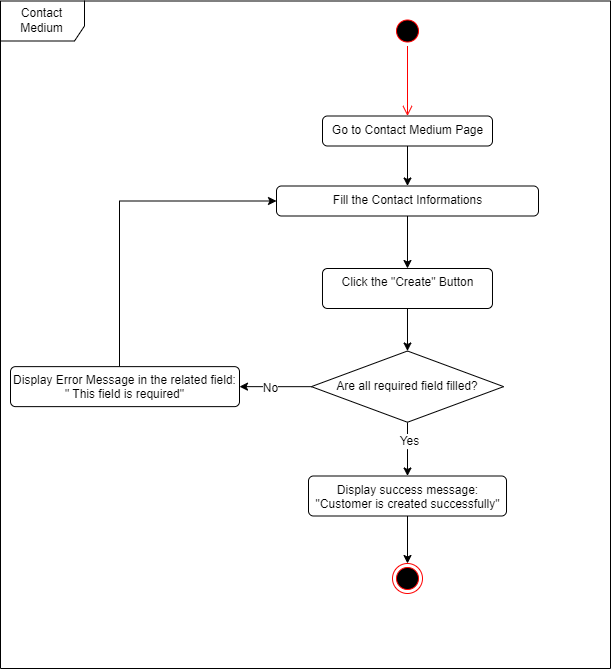

The diagram above was exported from draw.io. Its source (the exported page's mxGraphModel, read from the mxfile embedded in the PNG):
<mxGraphModel dx="1723" dy="783" grid="1" gridSize="10" guides="1" tooltips="1" connect="1" arrows="1" fold="1" page="1" pageScale="1" pageWidth="827" pageHeight="1169" math="0" shadow="0">
  <root>
    <mxCell id="0" />
    <mxCell id="1" parent="0" />
    <mxCell id="2" value="Contact Medium" style="shape=umlFrame;whiteSpace=wrap;html=1;fillColor=#FFFFFF;width=84;height=40;" vertex="1" parent="1">
      <mxGeometry x="4180" y="22.5" width="610" height="667.5" as="geometry" />
    </mxCell>
    <mxCell id="3" value="" style="ellipse;html=1;shape=endState;fillColor=#000000;strokeColor=#ff0000;" vertex="1" parent="1">
      <mxGeometry x="4572" y="585" width="30" height="30" as="geometry" />
    </mxCell>
    <mxCell id="4" value="" style="ellipse;html=1;shape=startState;fillColor=#000000;strokeColor=#ff0000;" vertex="1" parent="1">
      <mxGeometry x="4572" y="37.5" width="30" height="30" as="geometry" />
    </mxCell>
    <mxCell id="5" value="" style="edgeStyle=orthogonalEdgeStyle;html=1;verticalAlign=bottom;endArrow=open;endSize=8;strokeColor=#ff0000;rounded=0;entryX=0.5;entryY=0;entryDx=0;entryDy=0;" edge="1" source="4" target="8" parent="1">
      <mxGeometry relative="1" as="geometry">
        <mxPoint x="4531" y="137.5" as="targetPoint" />
        <Array as="points" />
      </mxGeometry>
    </mxCell>
    <mxCell id="6" value="Fill the Contact Informations" style="html=1;align=center;verticalAlign=top;rounded=1;absoluteArcSize=1;arcSize=10;dashed=0;fillColor=#FFFFFF;" vertex="1" parent="1">
      <mxGeometry x="4456" y="207.5" width="262" height="30" as="geometry" />
    </mxCell>
    <mxCell id="7" style="edgeStyle=orthogonalEdgeStyle;rounded=0;orthogonalLoop=1;jettySize=auto;html=1;" edge="1" source="8" target="6" parent="1">
      <mxGeometry relative="1" as="geometry" />
    </mxCell>
    <mxCell id="8" value="Go to Contact Medium Page" style="html=1;align=center;verticalAlign=top;rounded=1;absoluteArcSize=1;arcSize=10;dashed=0;fillColor=#FFFFFF;" vertex="1" parent="1">
      <mxGeometry x="4502" y="137.5" width="170" height="30" as="geometry" />
    </mxCell>
    <mxCell id="9" style="edgeStyle=orthogonalEdgeStyle;rounded=0;orthogonalLoop=1;jettySize=auto;html=1;entryX=1;entryY=0.5;entryDx=0;entryDy=0;fontSize=12;" edge="1" source="13" target="15" parent="1">
      <mxGeometry relative="1" as="geometry" />
    </mxCell>
    <mxCell id="10" value="No" style="edgeLabel;html=1;align=center;verticalAlign=middle;resizable=0;points=[];fontSize=12;" vertex="1" connectable="0" parent="9">
      <mxGeometry x="0.1466" y="1" relative="1" as="geometry">
        <mxPoint as="offset" />
      </mxGeometry>
    </mxCell>
    <mxCell id="11" style="edgeStyle=orthogonalEdgeStyle;rounded=0;orthogonalLoop=1;jettySize=auto;html=1;entryX=0.5;entryY=0;entryDx=0;entryDy=0;fontSize=12;" edge="1" source="13" target="20" parent="1">
      <mxGeometry relative="1" as="geometry" />
    </mxCell>
    <mxCell id="12" value="Yes" style="edgeLabel;html=1;align=center;verticalAlign=middle;resizable=0;points=[];fontSize=12;" vertex="1" connectable="0" parent="11">
      <mxGeometry x="-0.3378" y="1" relative="1" as="geometry">
        <mxPoint as="offset" />
      </mxGeometry>
    </mxCell>
    <mxCell id="13" value="Are all required field filled?" style="rhombus;whiteSpace=wrap;html=1;fillColor=#FFFFFF;" vertex="1" parent="1">
      <mxGeometry x="4490.87" y="372.5" width="192.25" height="71.25" as="geometry" />
    </mxCell>
    <mxCell id="14" style="edgeStyle=orthogonalEdgeStyle;rounded=0;orthogonalLoop=1;jettySize=auto;html=1;fontSize=12;entryX=0;entryY=0.5;entryDx=0;entryDy=0;" edge="1" source="15" target="6" parent="1">
      <mxGeometry relative="1" as="geometry">
        <Array as="points">
          <mxPoint x="4299" y="222" />
        </Array>
        <mxPoint x="4502" y="322.5" as="targetPoint" />
      </mxGeometry>
    </mxCell>
    <mxCell id="15" value="Display Error Message in the related field: &lt;br&gt;&quot; This field is required&quot;" style="html=1;align=center;verticalAlign=top;rounded=1;absoluteArcSize=1;arcSize=10;dashed=0;fillColor=#FFFFFF;" vertex="1" parent="1">
      <mxGeometry x="4190" y="388.13" width="229" height="40" as="geometry" />
    </mxCell>
    <mxCell id="16" style="edgeStyle=orthogonalEdgeStyle;rounded=0;orthogonalLoop=1;jettySize=auto;html=1;entryX=0.5;entryY=0;entryDx=0;entryDy=0;fontSize=12;exitX=0.5;exitY=1;exitDx=0;exitDy=0;" edge="1" source="6" target="18" parent="1">
      <mxGeometry relative="1" as="geometry">
        <mxPoint x="4587.01" y="340.0000000000001" as="sourcePoint" />
      </mxGeometry>
    </mxCell>
    <mxCell id="17" style="edgeStyle=orthogonalEdgeStyle;rounded=0;orthogonalLoop=1;jettySize=auto;html=1;entryX=0.5;entryY=0;entryDx=0;entryDy=0;fontSize=12;" edge="1" source="18" target="13" parent="1">
      <mxGeometry relative="1" as="geometry" />
    </mxCell>
    <mxCell id="18" value="Click the &quot;Create&quot; Button" style="html=1;align=center;verticalAlign=top;rounded=1;absoluteArcSize=1;arcSize=10;dashed=0;fillColor=#FFFFFF;" vertex="1" parent="1">
      <mxGeometry x="4501.99" y="290" width="170" height="40" as="geometry" />
    </mxCell>
    <mxCell id="19" style="edgeStyle=orthogonalEdgeStyle;rounded=0;orthogonalLoop=1;jettySize=auto;html=1;entryX=0.5;entryY=0;entryDx=0;entryDy=0;fontSize=12;" edge="1" source="20" target="3" parent="1">
      <mxGeometry relative="1" as="geometry" />
    </mxCell>
    <mxCell id="20" value="Display success message:&lt;br&gt;&quot;Customer is created successfully&quot;" style="html=1;align=center;verticalAlign=top;rounded=1;absoluteArcSize=1;arcSize=10;dashed=0;fillColor=#FFFFFF;" vertex="1" parent="1">
      <mxGeometry x="4488" y="497.5" width="198.01" height="40" as="geometry" />
    </mxCell>
  </root>
</mxGraphModel>